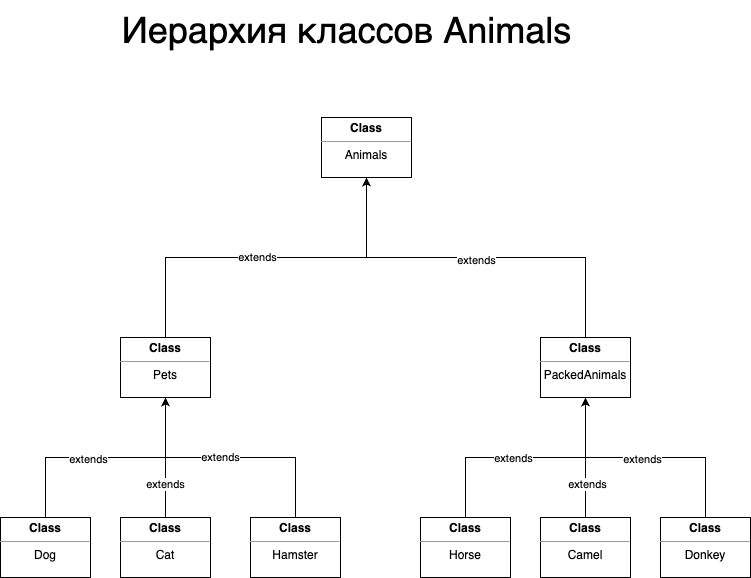

The diagram above was exported from draw.io. Its source (the exported page's mxGraphModel, read from the mxfile embedded in the PNG):
<mxGraphModel dx="1026" dy="639" grid="1" gridSize="10" guides="1" tooltips="1" connect="1" arrows="1" fold="1" page="1" pageScale="1" pageWidth="827" pageHeight="1169" math="0" shadow="0">
  <root>
    <mxCell id="0" />
    <mxCell id="1" parent="0" />
    <mxCell id="BgpcmBEpxbnPgex4_hgU-1" value="&lt;p style=&quot;margin:0px;margin-top:4px;text-align:center;&quot;&gt;&lt;b&gt;Class&lt;/b&gt;&lt;/p&gt;&lt;hr size=&quot;1&quot;&gt;&lt;div style=&quot;text-align: center; height: 2px;&quot;&gt;Animals&lt;/div&gt;" style="verticalAlign=top;align=left;overflow=fill;fontSize=12;fontFamily=Helvetica;html=1;whiteSpace=wrap;" vertex="1" parent="1">
      <mxGeometry x="360" y="120" width="90" height="60" as="geometry" />
    </mxCell>
    <mxCell id="BgpcmBEpxbnPgex4_hgU-10" style="edgeStyle=orthogonalEdgeStyle;rounded=0;orthogonalLoop=1;jettySize=auto;html=1;exitX=0.5;exitY=0;exitDx=0;exitDy=0;entryX=0.5;entryY=1;entryDx=0;entryDy=0;" edge="1" parent="1" source="BgpcmBEpxbnPgex4_hgU-2" target="BgpcmBEpxbnPgex4_hgU-1">
      <mxGeometry relative="1" as="geometry" />
    </mxCell>
    <mxCell id="BgpcmBEpxbnPgex4_hgU-12" value="extends" style="edgeLabel;html=1;align=center;verticalAlign=middle;resizable=0;points=[];" vertex="1" connectable="0" parent="BgpcmBEpxbnPgex4_hgU-10">
      <mxGeometry x="-0.0511" y="1" relative="1" as="geometry">
        <mxPoint as="offset" />
      </mxGeometry>
    </mxCell>
    <mxCell id="BgpcmBEpxbnPgex4_hgU-2" value="&lt;p style=&quot;margin:0px;margin-top:4px;text-align:center;&quot;&gt;&lt;b&gt;Class&lt;/b&gt;&lt;/p&gt;&lt;hr size=&quot;1&quot;&gt;&lt;div style=&quot;text-align: center; height: 2px;&quot;&gt;Pets&lt;/div&gt;" style="verticalAlign=top;align=left;overflow=fill;fontSize=12;fontFamily=Helvetica;html=1;whiteSpace=wrap;" vertex="1" parent="1">
      <mxGeometry x="159" y="340" width="90" height="60" as="geometry" />
    </mxCell>
    <mxCell id="BgpcmBEpxbnPgex4_hgU-11" style="edgeStyle=orthogonalEdgeStyle;rounded=0;orthogonalLoop=1;jettySize=auto;html=1;exitX=0.5;exitY=0;exitDx=0;exitDy=0;entryX=0.5;entryY=1;entryDx=0;entryDy=0;" edge="1" parent="1" source="BgpcmBEpxbnPgex4_hgU-3" target="BgpcmBEpxbnPgex4_hgU-1">
      <mxGeometry relative="1" as="geometry">
        <mxPoint x="439" y="300" as="targetPoint" />
      </mxGeometry>
    </mxCell>
    <mxCell id="BgpcmBEpxbnPgex4_hgU-13" value="extends" style="edgeLabel;html=1;align=center;verticalAlign=middle;resizable=0;points=[];" vertex="1" connectable="0" parent="BgpcmBEpxbnPgex4_hgU-11">
      <mxGeometry x="0.0017" y="2" relative="1" as="geometry">
        <mxPoint as="offset" />
      </mxGeometry>
    </mxCell>
    <mxCell id="BgpcmBEpxbnPgex4_hgU-3" value="&lt;p style=&quot;margin:0px;margin-top:4px;text-align:center;&quot;&gt;&lt;b&gt;Class&lt;/b&gt;&lt;/p&gt;&lt;hr size=&quot;1&quot;&gt;&lt;div style=&quot;text-align: center; height: 2px;&quot;&gt;PackedAnimals&lt;/div&gt;" style="verticalAlign=top;align=left;overflow=fill;fontSize=12;fontFamily=Helvetica;html=1;whiteSpace=wrap;" vertex="1" parent="1">
      <mxGeometry x="579" y="340" width="90" height="60" as="geometry" />
    </mxCell>
    <mxCell id="BgpcmBEpxbnPgex4_hgU-14" style="edgeStyle=orthogonalEdgeStyle;rounded=0;orthogonalLoop=1;jettySize=auto;html=1;exitX=0.5;exitY=0;exitDx=0;exitDy=0;entryX=0.5;entryY=1;entryDx=0;entryDy=0;" edge="1" parent="1" source="BgpcmBEpxbnPgex4_hgU-4" target="BgpcmBEpxbnPgex4_hgU-2">
      <mxGeometry relative="1" as="geometry" />
    </mxCell>
    <mxCell id="BgpcmBEpxbnPgex4_hgU-17" value="extends" style="edgeLabel;html=1;align=center;verticalAlign=middle;resizable=0;points=[];" vertex="1" connectable="0" parent="BgpcmBEpxbnPgex4_hgU-14">
      <mxGeometry x="-0.1474" y="-1" relative="1" as="geometry">
        <mxPoint as="offset" />
      </mxGeometry>
    </mxCell>
    <mxCell id="BgpcmBEpxbnPgex4_hgU-4" value="&lt;p style=&quot;margin:0px;margin-top:4px;text-align:center;&quot;&gt;&lt;b&gt;Class&lt;/b&gt;&lt;/p&gt;&lt;hr size=&quot;1&quot;&gt;&lt;div style=&quot;text-align: center; height: 2px;&quot;&gt;Dog&lt;/div&gt;" style="verticalAlign=top;align=left;overflow=fill;fontSize=12;fontFamily=Helvetica;html=1;whiteSpace=wrap;" vertex="1" parent="1">
      <mxGeometry x="39" y="520" width="90" height="60" as="geometry" />
    </mxCell>
    <mxCell id="BgpcmBEpxbnPgex4_hgU-15" style="edgeStyle=orthogonalEdgeStyle;rounded=0;orthogonalLoop=1;jettySize=auto;html=1;exitX=0.5;exitY=0;exitDx=0;exitDy=0;" edge="1" parent="1" source="BgpcmBEpxbnPgex4_hgU-5">
      <mxGeometry relative="1" as="geometry">
        <mxPoint x="204" y="400" as="targetPoint" />
      </mxGeometry>
    </mxCell>
    <mxCell id="BgpcmBEpxbnPgex4_hgU-24" value="extends" style="edgeLabel;html=1;align=center;verticalAlign=middle;resizable=0;points=[];" vertex="1" connectable="0" parent="BgpcmBEpxbnPgex4_hgU-15">
      <mxGeometry x="-0.4327" y="1" relative="1" as="geometry">
        <mxPoint as="offset" />
      </mxGeometry>
    </mxCell>
    <mxCell id="BgpcmBEpxbnPgex4_hgU-5" value="&lt;p style=&quot;margin:0px;margin-top:4px;text-align:center;&quot;&gt;&lt;b&gt;Class&lt;/b&gt;&lt;/p&gt;&lt;hr size=&quot;1&quot;&gt;&lt;div style=&quot;text-align: center; height: 2px;&quot;&gt;Cat&lt;/div&gt;" style="verticalAlign=top;align=left;overflow=fill;fontSize=12;fontFamily=Helvetica;html=1;whiteSpace=wrap;" vertex="1" parent="1">
      <mxGeometry x="159" y="520" width="90" height="60" as="geometry" />
    </mxCell>
    <mxCell id="BgpcmBEpxbnPgex4_hgU-16" style="edgeStyle=orthogonalEdgeStyle;rounded=0;orthogonalLoop=1;jettySize=auto;html=1;exitX=0.5;exitY=0;exitDx=0;exitDy=0;entryX=0.5;entryY=1;entryDx=0;entryDy=0;" edge="1" parent="1" source="BgpcmBEpxbnPgex4_hgU-6" target="BgpcmBEpxbnPgex4_hgU-2">
      <mxGeometry relative="1" as="geometry" />
    </mxCell>
    <mxCell id="BgpcmBEpxbnPgex4_hgU-18" value="extends" style="edgeLabel;html=1;align=center;verticalAlign=middle;resizable=0;points=[];" vertex="1" connectable="0" parent="BgpcmBEpxbnPgex4_hgU-16">
      <mxGeometry x="0.09" y="-1" relative="1" as="geometry">
        <mxPoint as="offset" />
      </mxGeometry>
    </mxCell>
    <mxCell id="BgpcmBEpxbnPgex4_hgU-6" value="&lt;p style=&quot;margin:0px;margin-top:4px;text-align:center;&quot;&gt;&lt;b&gt;Class&lt;/b&gt;&lt;/p&gt;&lt;hr size=&quot;1&quot;&gt;&lt;div style=&quot;text-align: center; height: 2px;&quot;&gt;Hamster&lt;/div&gt;" style="verticalAlign=top;align=left;overflow=fill;fontSize=12;fontFamily=Helvetica;html=1;whiteSpace=wrap;" vertex="1" parent="1">
      <mxGeometry x="289" y="520" width="90" height="60" as="geometry" />
    </mxCell>
    <mxCell id="BgpcmBEpxbnPgex4_hgU-21" style="edgeStyle=orthogonalEdgeStyle;rounded=0;orthogonalLoop=1;jettySize=auto;html=1;exitX=0.5;exitY=0;exitDx=0;exitDy=0;" edge="1" parent="1" source="BgpcmBEpxbnPgex4_hgU-7" target="BgpcmBEpxbnPgex4_hgU-3">
      <mxGeometry relative="1" as="geometry" />
    </mxCell>
    <mxCell id="BgpcmBEpxbnPgex4_hgU-23" value="extends" style="edgeLabel;html=1;align=center;verticalAlign=middle;resizable=0;points=[];" vertex="1" connectable="0" parent="BgpcmBEpxbnPgex4_hgU-21">
      <mxGeometry x="0.0316" y="1" relative="1" as="geometry">
        <mxPoint as="offset" />
      </mxGeometry>
    </mxCell>
    <mxCell id="BgpcmBEpxbnPgex4_hgU-7" value="&lt;p style=&quot;margin:0px;margin-top:4px;text-align:center;&quot;&gt;&lt;b&gt;Class&lt;/b&gt;&lt;/p&gt;&lt;hr size=&quot;1&quot;&gt;&lt;div style=&quot;text-align: center; height: 2px;&quot;&gt;Donkey&lt;/div&gt;" style="verticalAlign=top;align=left;overflow=fill;fontSize=12;fontFamily=Helvetica;html=1;whiteSpace=wrap;" vertex="1" parent="1">
      <mxGeometry x="699" y="520" width="90" height="60" as="geometry" />
    </mxCell>
    <mxCell id="BgpcmBEpxbnPgex4_hgU-20" style="edgeStyle=orthogonalEdgeStyle;rounded=0;orthogonalLoop=1;jettySize=auto;html=1;exitX=0.5;exitY=0;exitDx=0;exitDy=0;" edge="1" parent="1" source="BgpcmBEpxbnPgex4_hgU-8">
      <mxGeometry relative="1" as="geometry">
        <mxPoint x="624" y="400" as="targetPoint" />
      </mxGeometry>
    </mxCell>
    <mxCell id="BgpcmBEpxbnPgex4_hgU-25" value="extends" style="edgeLabel;html=1;align=center;verticalAlign=middle;resizable=0;points=[];" vertex="1" connectable="0" parent="BgpcmBEpxbnPgex4_hgU-20">
      <mxGeometry x="-0.4327" y="-1" relative="1" as="geometry">
        <mxPoint as="offset" />
      </mxGeometry>
    </mxCell>
    <mxCell id="BgpcmBEpxbnPgex4_hgU-8" value="&lt;p style=&quot;margin:0px;margin-top:4px;text-align:center;&quot;&gt;&lt;b&gt;Class&lt;/b&gt;&lt;/p&gt;&lt;hr size=&quot;1&quot;&gt;&lt;div style=&quot;text-align: center; height: 2px;&quot;&gt;Camel&lt;/div&gt;" style="verticalAlign=top;align=left;overflow=fill;fontSize=12;fontFamily=Helvetica;html=1;whiteSpace=wrap;" vertex="1" parent="1">
      <mxGeometry x="579" y="520" width="90" height="60" as="geometry" />
    </mxCell>
    <mxCell id="BgpcmBEpxbnPgex4_hgU-19" style="edgeStyle=orthogonalEdgeStyle;rounded=0;orthogonalLoop=1;jettySize=auto;html=1;exitX=0.5;exitY=0;exitDx=0;exitDy=0;entryX=0.5;entryY=1;entryDx=0;entryDy=0;" edge="1" parent="1" source="BgpcmBEpxbnPgex4_hgU-9" target="BgpcmBEpxbnPgex4_hgU-3">
      <mxGeometry relative="1" as="geometry" />
    </mxCell>
    <mxCell id="BgpcmBEpxbnPgex4_hgU-22" value="extends" style="edgeLabel;html=1;align=center;verticalAlign=middle;resizable=0;points=[];" vertex="1" connectable="0" parent="BgpcmBEpxbnPgex4_hgU-19">
      <mxGeometry x="-0.1053" relative="1" as="geometry">
        <mxPoint as="offset" />
      </mxGeometry>
    </mxCell>
    <mxCell id="BgpcmBEpxbnPgex4_hgU-9" value="&lt;p style=&quot;margin:0px;margin-top:4px;text-align:center;&quot;&gt;&lt;b&gt;Class&lt;/b&gt;&lt;/p&gt;&lt;hr size=&quot;1&quot;&gt;&lt;div style=&quot;text-align: center; height: 2px;&quot;&gt;Horse&lt;/div&gt;" style="verticalAlign=top;align=left;overflow=fill;fontSize=12;fontFamily=Helvetica;html=1;whiteSpace=wrap;" vertex="1" parent="1">
      <mxGeometry x="459" y="520" width="90" height="60" as="geometry" />
    </mxCell>
    <mxCell id="BgpcmBEpxbnPgex4_hgU-26" value="&lt;font style=&quot;font-size: 36px;&quot;&gt;Иерархия классов Animals&lt;/font&gt;" style="text;html=1;align=center;verticalAlign=middle;resizable=0;points=[];autosize=1;strokeColor=none;fillColor=none;" vertex="1" parent="1">
      <mxGeometry x="150" y="3" width="470" height="60" as="geometry" />
    </mxCell>
  </root>
</mxGraphModel>